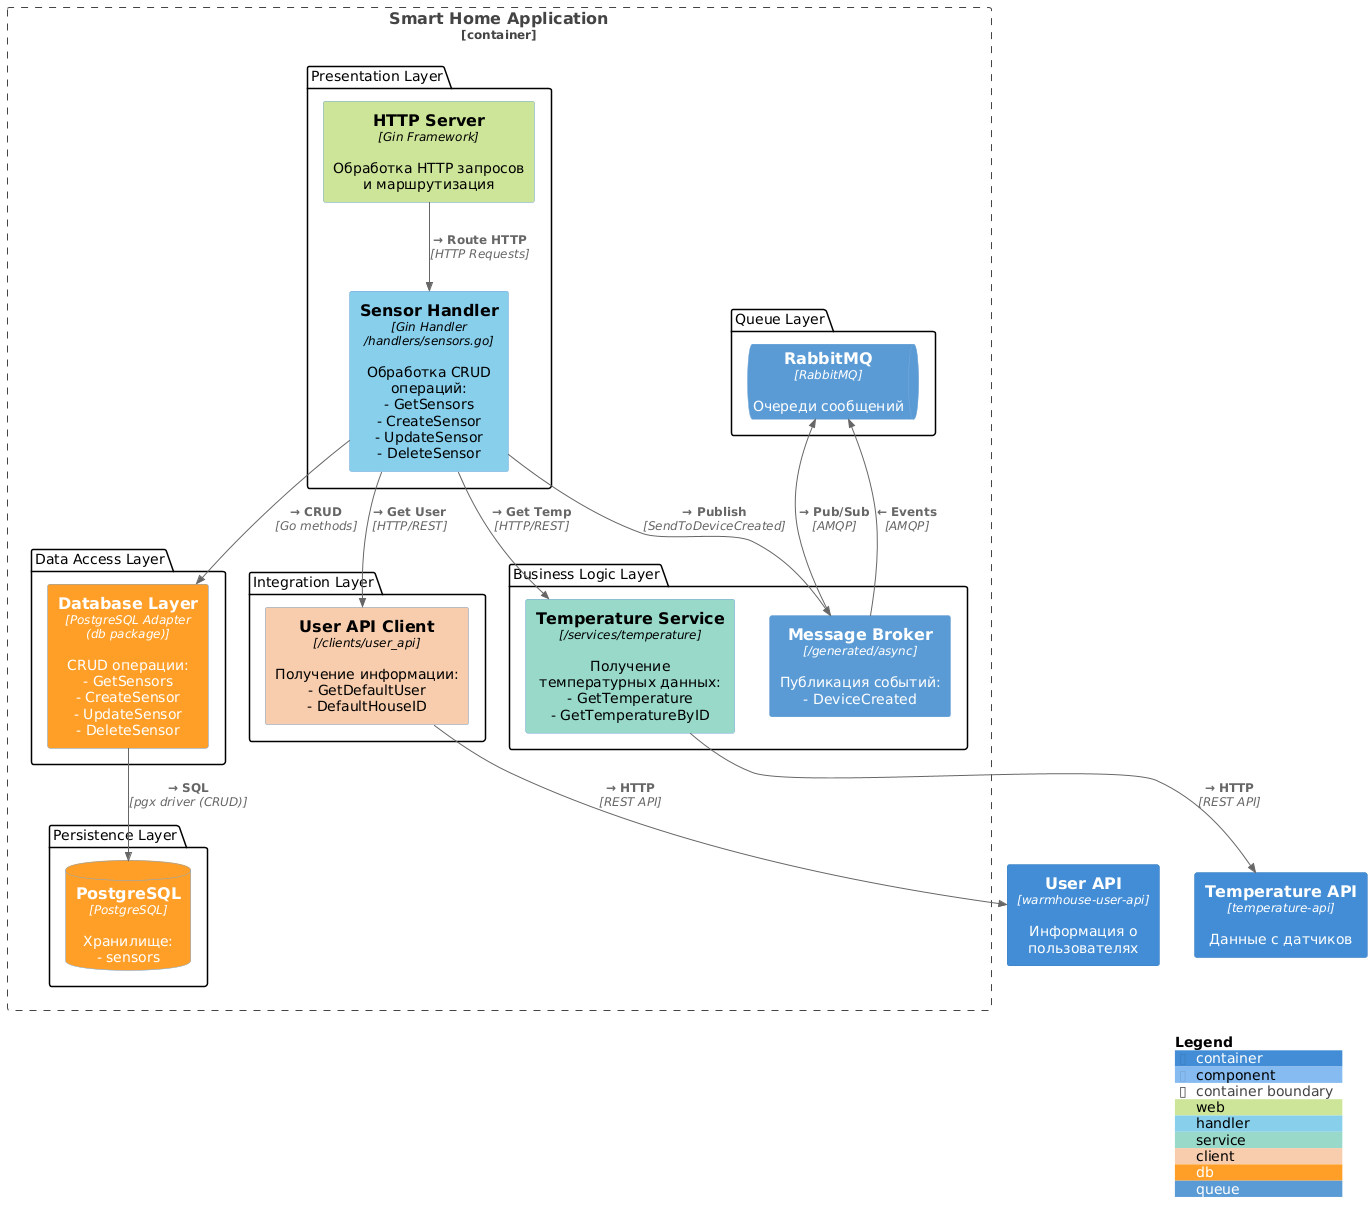

The diagram above was rendered by PlantUML. Its source (embedded in the PNG):
@startuml
!include <C4/C4_Component>

AddElementTag("web", $bgColor="#cde498", $fontColor="#000000")
AddElementTag("handler", $bgColor="#87ceeb", $fontColor="#000000")
AddElementTag("service", $bgColor="#98d8c8", $fontColor="#000000")
AddElementTag("client", $bgColor="#f7ccac", $fontColor="#000000")
AddElementTag("db", $bgColor="#ff9f28", $fontColor="#ffffff")
AddElementTag("queue", $bgColor="#5b9bd5", $fontColor="#ffffff")

Container_Boundary(smarthome, "Smart Home Application") {
    
    package "Presentation Layer" {
        Component(httpserver, "HTTP Server", "Gin Framework", "Обработка HTTP запросов\nи маршрутизация", $tags="web")
        Component(sensorhandler, "Sensor Handler", "Gin Handler\n/handlers/sensors.go", "Обработка CRUD операций:\n- GetSensors\n- CreateSensor\n- UpdateSensor\n- DeleteSensor", $tags="handler")
    }
    
    package "Business Logic Layer" {
        Component(tempservice, "Temperature Service", "/services/temperature", "Получение температурных данных:\n- GetTemperature\n- GetTemperatureByID", $tags="service")
        Component(broker, "Message Broker", "/generated/async", "Публикация событий:\n- DeviceCreated", $tags="queue")
    }
    
    package "Integration Layer" {
        Component(userapiclient, "User API Client", "/clients/user_api", "Получение информации:\n- GetDefaultUser\n- DefaultHouseID", $tags="client")
    }
    
    package "Data Access Layer" {
        Component(db, "Database Layer", "PostgreSQL Adapter\n(db package)", "CRUD операции:\n- GetSensors\n- CreateSensor\n- UpdateSensor\n- DeleteSensor", $tags="db")
    }
    
    package "Persistence Layer" {
        ComponentDb(database, "PostgreSQL", "PostgreSQL", "Хранилище:\n- sensors", $tags="db")
    }
    
    package "Queue Layer" {
        ComponentQueue(rabbitmq, "RabbitMQ", "RabbitMQ", "Очереди сообщений", $tags="queue")
    }
}

Container(userapi, "User API", "warmhouse-user-api", "Информация о пользователях")
Container(tempapi, "Temperature API", "temperature-api", "Данные с датчиков")

' Presentation Layer
Rel(httpserver, sensorhandler, "→ Route HTTP", "HTTP Requests")

' Handler to Services/Clients
Rel(sensorhandler, db, "→ CRUD", "Go methods")
Rel(sensorhandler, tempservice, "→ Get Temp", "HTTP/REST")
Rel(sensorhandler, userapiclient, "→ Get User", "HTTP/REST")
Rel(sensorhandler, broker, "→ Publish", "SendToDeviceCreated")

' Service to External API
Rel(tempservice, tempapi, "→ HTTP", "REST API")
Rel(userapiclient, userapi, "→ HTTP", "REST API")

' Broker to Queue
Rel(broker, rabbitmq, "→ Pub/Sub", "AMQP")
Rel_Back(rabbitmq, broker, "← Events", "AMQP")

' Data Access to Database
Rel(db, database, "→ SQL", "pgx driver (CRUD)")

SHOW_LEGEND()
@enduml